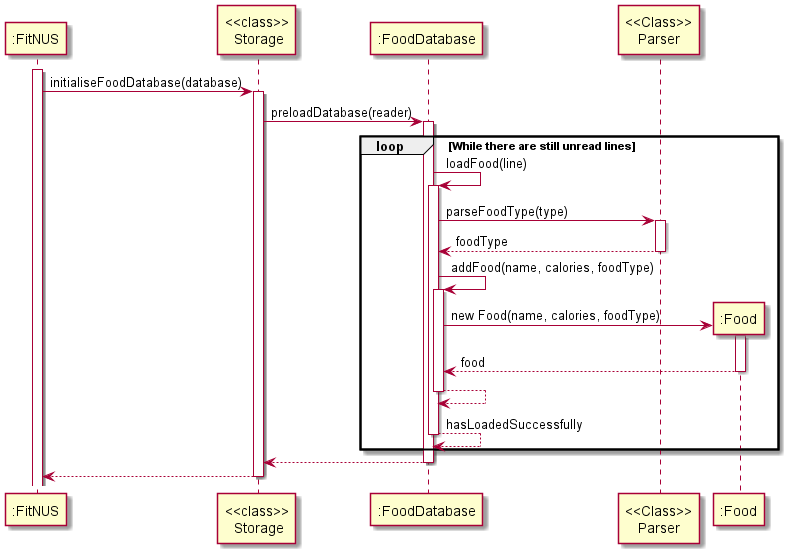

The diagram above was rendered by PlantUML. Its source (embedded in the PNG):
@startuml
'https://plantuml.com/sequence-diagram
activate ":FitNUS"
":FitNUS" -> "<<class>>\n Storage": initialiseFoodDatabase(database)
activate "<<class>>\n Storage"

"<<class>>\n Storage" -> ":FoodDatabase": preloadDatabase(reader)
activate ":FoodDatabase"

loop While there are still unread lines
    ":FoodDatabase" -> ":FoodDatabase": loadFood(line)
    activate ":FoodDatabase"

    ":FoodDatabase" -> "<<Class>>\nParser": parseFoodType(type)
    activate "<<Class>>\nParser"
    return foodType

    ":FoodDatabase" -> ":FoodDatabase": addFood(name, calories, foodType)
    activate ":FoodDatabase"
    create ":Food"
    ":FoodDatabase" -> ":Food": new Food(name, calories, foodType)
    activate ":Food"
    return food

    return

    return hasLoadedSuccessfully
end
return

return
@enduml